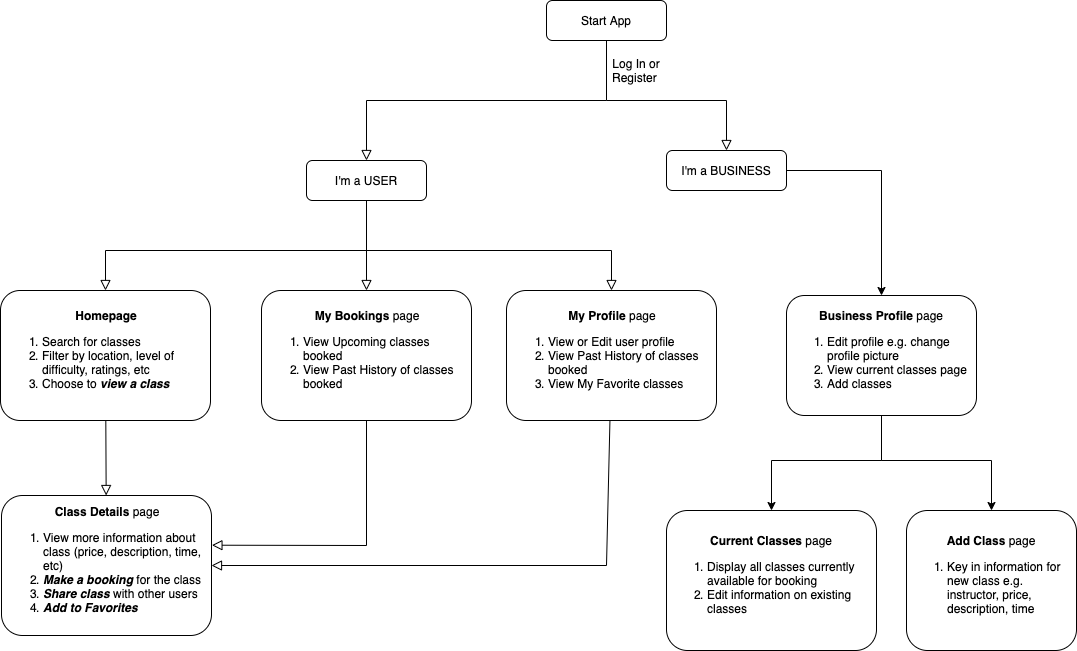

The diagram above was exported from draw.io. Its source (the exported page's mxGraphModel, read from the mxfile embedded in the PNG):
<mxGraphModel dx="946" dy="555" grid="1" gridSize="10" guides="1" tooltips="1" connect="1" arrows="1" fold="1" page="1" pageScale="1" pageWidth="827" pageHeight="1169" math="0" shadow="0">
  <root>
    <mxCell id="WIyWlLk6GJQsqaUBKTNV-0" />
    <mxCell id="WIyWlLk6GJQsqaUBKTNV-1" parent="WIyWlLk6GJQsqaUBKTNV-0" />
    <mxCell id="WIyWlLk6GJQsqaUBKTNV-2" value="" style="rounded=0;html=1;jettySize=auto;orthogonalLoop=1;fontSize=11;endArrow=block;endFill=0;endSize=8;strokeWidth=1;shadow=0;labelBackgroundColor=none;edgeStyle=orthogonalEdgeStyle;entryX=0.5;entryY=0;entryDx=0;entryDy=0;" parent="WIyWlLk6GJQsqaUBKTNV-1" source="WIyWlLk6GJQsqaUBKTNV-3" target="WIyWlLk6GJQsqaUBKTNV-7" edge="1">
      <mxGeometry relative="1" as="geometry">
        <mxPoint x="700" y="170" as="targetPoint" />
        <Array as="points">
          <mxPoint x="810" y="120" />
          <mxPoint x="570" y="120" />
        </Array>
      </mxGeometry>
    </mxCell>
    <mxCell id="WIyWlLk6GJQsqaUBKTNV-3" value="Start App" style="rounded=1;whiteSpace=wrap;html=1;fontSize=12;glass=0;strokeWidth=1;shadow=0;" parent="WIyWlLk6GJQsqaUBKTNV-1" vertex="1">
      <mxGeometry x="750" y="20" width="120" height="40" as="geometry" />
    </mxCell>
    <mxCell id="AWrr5R0GnM9UXriRk1Pv-19" value="" style="edgeStyle=none;rounded=0;orthogonalLoop=1;jettySize=auto;html=1;shadow=0;labelBackgroundColor=none;endArrow=block;endFill=0;endSize=8;strokeWidth=1;entryX=0.5;entryY=0;entryDx=0;entryDy=0;" parent="WIyWlLk6GJQsqaUBKTNV-1" source="WIyWlLk6GJQsqaUBKTNV-7" target="AWrr5R0GnM9UXriRk1Pv-20" edge="1">
      <mxGeometry relative="1" as="geometry">
        <mxPoint x="710" y="330" as="targetPoint" />
        <Array as="points">
          <mxPoint x="570" y="270" />
          <mxPoint x="815" y="270" />
        </Array>
      </mxGeometry>
    </mxCell>
    <mxCell id="AWrr5R0GnM9UXriRk1Pv-21" value="" style="edgeStyle=none;rounded=0;orthogonalLoop=1;jettySize=auto;html=1;shadow=0;labelBackgroundColor=none;endArrow=block;endFill=0;endSize=8;strokeWidth=1;entryX=0.5;entryY=0;entryDx=0;entryDy=0;" parent="WIyWlLk6GJQsqaUBKTNV-1" source="WIyWlLk6GJQsqaUBKTNV-7" target="AWrr5R0GnM9UXriRk1Pv-11" edge="1">
      <mxGeometry relative="1" as="geometry">
        <Array as="points">
          <mxPoint x="570" y="270" />
          <mxPoint x="309" y="270" />
        </Array>
      </mxGeometry>
    </mxCell>
    <mxCell id="rzDYW6ulj_Nj2K0-fHBJ-0" style="edgeStyle=none;rounded=0;orthogonalLoop=1;jettySize=auto;html=1;shadow=0;labelBackgroundColor=none;endArrow=block;endFill=0;endSize=8;strokeWidth=1;entryX=0.5;entryY=0;entryDx=0;entryDy=0;" parent="WIyWlLk6GJQsqaUBKTNV-1" source="WIyWlLk6GJQsqaUBKTNV-7" target="AWrr5R0GnM9UXriRk1Pv-24" edge="1">
      <mxGeometry relative="1" as="geometry" />
    </mxCell>
    <mxCell id="WIyWlLk6GJQsqaUBKTNV-7" value="I'm a USER" style="rounded=1;whiteSpace=wrap;html=1;fontSize=12;glass=0;strokeWidth=1;shadow=0;" parent="WIyWlLk6GJQsqaUBKTNV-1" vertex="1">
      <mxGeometry x="510" y="180" width="120" height="40" as="geometry" />
    </mxCell>
    <mxCell id="AWrr5R0GnM9UXriRk1Pv-0" value="" style="rounded=0;html=1;jettySize=auto;orthogonalLoop=1;fontSize=11;endArrow=block;endFill=0;endSize=8;strokeWidth=1;shadow=0;labelBackgroundColor=none;edgeStyle=orthogonalEdgeStyle;entryX=0.5;entryY=0;entryDx=0;entryDy=0;" parent="WIyWlLk6GJQsqaUBKTNV-1" target="AWrr5R0GnM9UXriRk1Pv-4" edge="1">
      <mxGeometry relative="1" as="geometry">
        <mxPoint x="810" y="120" as="sourcePoint" />
        <mxPoint x="930" y="160" as="targetPoint" />
      </mxGeometry>
    </mxCell>
    <mxCell id="NHQvJGvj-h4Uor75rOBt-1" style="edgeStyle=orthogonalEdgeStyle;rounded=0;orthogonalLoop=1;jettySize=auto;html=1;exitX=1;exitY=0.5;exitDx=0;exitDy=0;" parent="WIyWlLk6GJQsqaUBKTNV-1" source="AWrr5R0GnM9UXriRk1Pv-4" target="NHQvJGvj-h4Uor75rOBt-2" edge="1">
      <mxGeometry relative="1" as="geometry">
        <mxPoint x="1090" y="260" as="targetPoint" />
      </mxGeometry>
    </mxCell>
    <mxCell id="AWrr5R0GnM9UXriRk1Pv-4" value="I'm a BUSINESS" style="rounded=1;whiteSpace=wrap;html=1;fontSize=12;glass=0;strokeWidth=1;shadow=0;" parent="WIyWlLk6GJQsqaUBKTNV-1" vertex="1">
      <mxGeometry x="870" y="170" width="120" height="40" as="geometry" />
    </mxCell>
    <mxCell id="AWrr5R0GnM9UXriRk1Pv-5" value="Log In or Register&amp;nbsp;" style="text;html=1;strokeColor=none;fillColor=none;align=center;verticalAlign=middle;whiteSpace=wrap;rounded=0;" parent="WIyWlLk6GJQsqaUBKTNV-1" vertex="1">
      <mxGeometry x="820" y="80" width="40" height="20" as="geometry" />
    </mxCell>
    <mxCell id="AWrr5R0GnM9UXriRk1Pv-18" value="" style="edgeStyle=none;rounded=0;orthogonalLoop=1;jettySize=auto;html=1;shadow=0;labelBackgroundColor=none;endArrow=block;endFill=0;endSize=8;strokeWidth=1;" parent="WIyWlLk6GJQsqaUBKTNV-1" source="AWrr5R0GnM9UXriRk1Pv-11" target="AWrr5R0GnM9UXriRk1Pv-13" edge="1">
      <mxGeometry relative="1" as="geometry" />
    </mxCell>
    <mxCell id="AWrr5R0GnM9UXriRk1Pv-11" value="&lt;div style=&quot;text-align: center&quot;&gt;&lt;span&gt;&lt;b&gt;Homepage&lt;/b&gt;&lt;/span&gt;&lt;/div&gt;&lt;ol&gt;&lt;li style=&quot;text-align: left&quot;&gt;Search for classes&lt;/li&gt;&lt;li style=&quot;text-align: left&quot;&gt;Filter by location, level of difficulty, ratings, etc&lt;/li&gt;&lt;li style=&quot;text-align: left&quot;&gt;Choose to &lt;i&gt;&lt;b&gt;view a class&lt;/b&gt;&lt;/i&gt;&lt;/li&gt;&lt;/ol&gt;" style="rounded=1;whiteSpace=wrap;html=1;fontSize=12;glass=0;strokeWidth=1;shadow=0;align=left;" parent="WIyWlLk6GJQsqaUBKTNV-1" vertex="1">
      <mxGeometry x="204" y="310" width="210" height="130" as="geometry" />
    </mxCell>
    <mxCell id="NHQvJGvj-h4Uor75rOBt-3" style="edgeStyle=orthogonalEdgeStyle;rounded=0;orthogonalLoop=1;jettySize=auto;html=1;exitX=0.5;exitY=1;exitDx=0;exitDy=0;entryX=0.5;entryY=0;entryDx=0;entryDy=0;" parent="WIyWlLk6GJQsqaUBKTNV-1" source="NHQvJGvj-h4Uor75rOBt-2" target="NHQvJGvj-h4Uor75rOBt-4" edge="1">
      <mxGeometry relative="1" as="geometry">
        <mxPoint x="1150" y="420" as="targetPoint" />
        <Array as="points">
          <mxPoint x="1085" y="480" />
          <mxPoint x="1195" y="480" />
        </Array>
      </mxGeometry>
    </mxCell>
    <mxCell id="NHQvJGvj-h4Uor75rOBt-5" style="edgeStyle=orthogonalEdgeStyle;rounded=0;orthogonalLoop=1;jettySize=auto;html=1;exitX=0.5;exitY=1;exitDx=0;exitDy=0;" parent="WIyWlLk6GJQsqaUBKTNV-1" source="NHQvJGvj-h4Uor75rOBt-2" target="NHQvJGvj-h4Uor75rOBt-7" edge="1">
      <mxGeometry relative="1" as="geometry">
        <mxPoint x="990" y="380" as="targetPoint" />
        <Array as="points">
          <mxPoint x="1085" y="480" />
          <mxPoint x="975" y="480" />
        </Array>
      </mxGeometry>
    </mxCell>
    <mxCell id="NHQvJGvj-h4Uor75rOBt-2" value="&lt;b&gt;Business Profile&lt;/b&gt;&amp;nbsp;page&lt;br&gt;&lt;div style=&quot;text-align: left&quot;&gt;&lt;ol&gt;&lt;li&gt;&lt;span&gt;Edit profile e.g. change profile picture&lt;/span&gt;&lt;/li&gt;&lt;li&gt;View current classes page&lt;/li&gt;&lt;li&gt;Add classes&lt;/li&gt;&lt;/ol&gt;&lt;/div&gt;" style="rounded=1;whiteSpace=wrap;html=1;" parent="WIyWlLk6GJQsqaUBKTNV-1" vertex="1">
      <mxGeometry x="990" y="315" width="190" height="120" as="geometry" />
    </mxCell>
    <mxCell id="AWrr5R0GnM9UXriRk1Pv-13" value="&lt;div style=&quot;text-align: center&quot;&gt;&lt;b&gt;Class Details&lt;/b&gt;&amp;nbsp;page&lt;/div&gt;&lt;ol&gt;&lt;li style=&quot;text-align: left&quot;&gt;View more information about class (price, description, time, etc)&lt;/li&gt;&lt;li style=&quot;text-align: left&quot;&gt;&lt;b&gt;&lt;i&gt;Make a booking&lt;/i&gt;&lt;/b&gt; for the class&lt;/li&gt;&lt;li style=&quot;text-align: left&quot;&gt;&lt;b&gt;&lt;i&gt;S&lt;/i&gt;&lt;i&gt;hare class&lt;/i&gt;&lt;/b&gt; with other users&amp;nbsp;&lt;/li&gt;&lt;li style=&quot;text-align: left&quot;&gt;&lt;b&gt;&lt;i&gt;Add to Favorites&lt;/i&gt;&lt;/b&gt;&lt;/li&gt;&lt;/ol&gt;" style="rounded=1;whiteSpace=wrap;html=1;fontSize=12;glass=0;strokeWidth=1;shadow=0;align=left;" parent="WIyWlLk6GJQsqaUBKTNV-1" vertex="1">
      <mxGeometry x="205" y="515" width="210" height="140" as="geometry" />
    </mxCell>
    <mxCell id="AWrr5R0GnM9UXriRk1Pv-15" style="edgeStyle=none;rounded=0;orthogonalLoop=1;jettySize=auto;html=1;entryX=0.471;entryY=0;entryDx=0;entryDy=0;entryPerimeter=0;shadow=0;labelBackgroundColor=none;endArrow=block;endFill=0;endSize=8;strokeWidth=1;" parent="WIyWlLk6GJQsqaUBKTNV-1" source="AWrr5R0GnM9UXriRk1Pv-13" target="AWrr5R0GnM9UXriRk1Pv-13" edge="1">
      <mxGeometry relative="1" as="geometry" />
    </mxCell>
    <mxCell id="NHQvJGvj-h4Uor75rOBt-4" value="&lt;b&gt;Add Class&lt;/b&gt;&amp;nbsp;page&lt;br&gt;&lt;ol&gt;&lt;li style=&quot;text-align: left&quot;&gt;Key in information for new class e.g. instructor, price, description, time&lt;/li&gt;&lt;/ol&gt;" style="rounded=1;whiteSpace=wrap;html=1;" parent="WIyWlLk6GJQsqaUBKTNV-1" vertex="1">
      <mxGeometry x="1110" y="530" width="170" height="140" as="geometry" />
    </mxCell>
    <mxCell id="NHQvJGvj-h4Uor75rOBt-7" value="&lt;b&gt;Current Classes &lt;/b&gt;page&lt;br&gt;&lt;div style=&quot;text-align: left&quot;&gt;&lt;ol&gt;&lt;li&gt;&lt;span&gt;Display all classes currently available for booking&lt;/span&gt;&lt;/li&gt;&lt;li&gt;&lt;span&gt;Edit information on existing classes&lt;/span&gt;&lt;/li&gt;&lt;/ol&gt;&lt;/div&gt;" style="rounded=1;whiteSpace=wrap;html=1;" parent="WIyWlLk6GJQsqaUBKTNV-1" vertex="1">
      <mxGeometry x="870" y="530" width="210" height="140" as="geometry" />
    </mxCell>
    <mxCell id="AWrr5R0GnM9UXriRk1Pv-26" style="edgeStyle=none;rounded=0;orthogonalLoop=1;jettySize=auto;html=1;entryX=1;entryY=0.5;entryDx=0;entryDy=0;shadow=0;labelBackgroundColor=none;endArrow=block;endFill=0;endSize=8;strokeWidth=1;" parent="WIyWlLk6GJQsqaUBKTNV-1" source="AWrr5R0GnM9UXriRk1Pv-20" target="AWrr5R0GnM9UXriRk1Pv-13" edge="1">
      <mxGeometry relative="1" as="geometry">
        <Array as="points">
          <mxPoint x="810" y="585" />
        </Array>
      </mxGeometry>
    </mxCell>
    <mxCell id="AWrr5R0GnM9UXriRk1Pv-20" value="&lt;div style=&quot;text-align: center&quot;&gt;&lt;b&gt;My Profile&lt;/b&gt; page&lt;/div&gt;&lt;ol&gt;&lt;li style=&quot;text-align: left&quot;&gt;View or Edit user profile&lt;/li&gt;&lt;li style=&quot;text-align: left&quot;&gt;View Past History of classes booked&lt;/li&gt;&lt;li style=&quot;text-align: left&quot;&gt;View My Favorite classes&lt;/li&gt;&lt;/ol&gt;" style="rounded=1;whiteSpace=wrap;html=1;fontSize=12;glass=0;strokeWidth=1;shadow=0;align=left;" parent="WIyWlLk6GJQsqaUBKTNV-1" vertex="1">
      <mxGeometry x="710" y="310" width="210" height="130" as="geometry" />
    </mxCell>
    <mxCell id="AWrr5R0GnM9UXriRk1Pv-25" style="edgeStyle=none;rounded=0;orthogonalLoop=1;jettySize=auto;html=1;entryX=1.002;entryY=0.355;entryDx=0;entryDy=0;shadow=0;labelBackgroundColor=none;endArrow=block;endFill=0;endSize=8;strokeWidth=1;entryPerimeter=0;" parent="WIyWlLk6GJQsqaUBKTNV-1" source="AWrr5R0GnM9UXriRk1Pv-24" target="AWrr5R0GnM9UXriRk1Pv-13" edge="1">
      <mxGeometry relative="1" as="geometry">
        <Array as="points">
          <mxPoint x="570" y="565" />
        </Array>
      </mxGeometry>
    </mxCell>
    <mxCell id="AWrr5R0GnM9UXriRk1Pv-24" value="&lt;div style=&quot;text-align: center&quot;&gt;&lt;b&gt;My Bookings&lt;/b&gt; page&lt;/div&gt;&lt;ol&gt;&lt;li style=&quot;text-align: left&quot;&gt;View Upcoming classes booked&lt;/li&gt;&lt;li style=&quot;text-align: left&quot;&gt;View Past History of classes booked&lt;/li&gt;&lt;/ol&gt;" style="rounded=1;whiteSpace=wrap;html=1;fontSize=12;glass=0;strokeWidth=1;shadow=0;align=left;" parent="WIyWlLk6GJQsqaUBKTNV-1" vertex="1">
      <mxGeometry x="465" y="310" width="210" height="130" as="geometry" />
    </mxCell>
  </root>
</mxGraphModel>